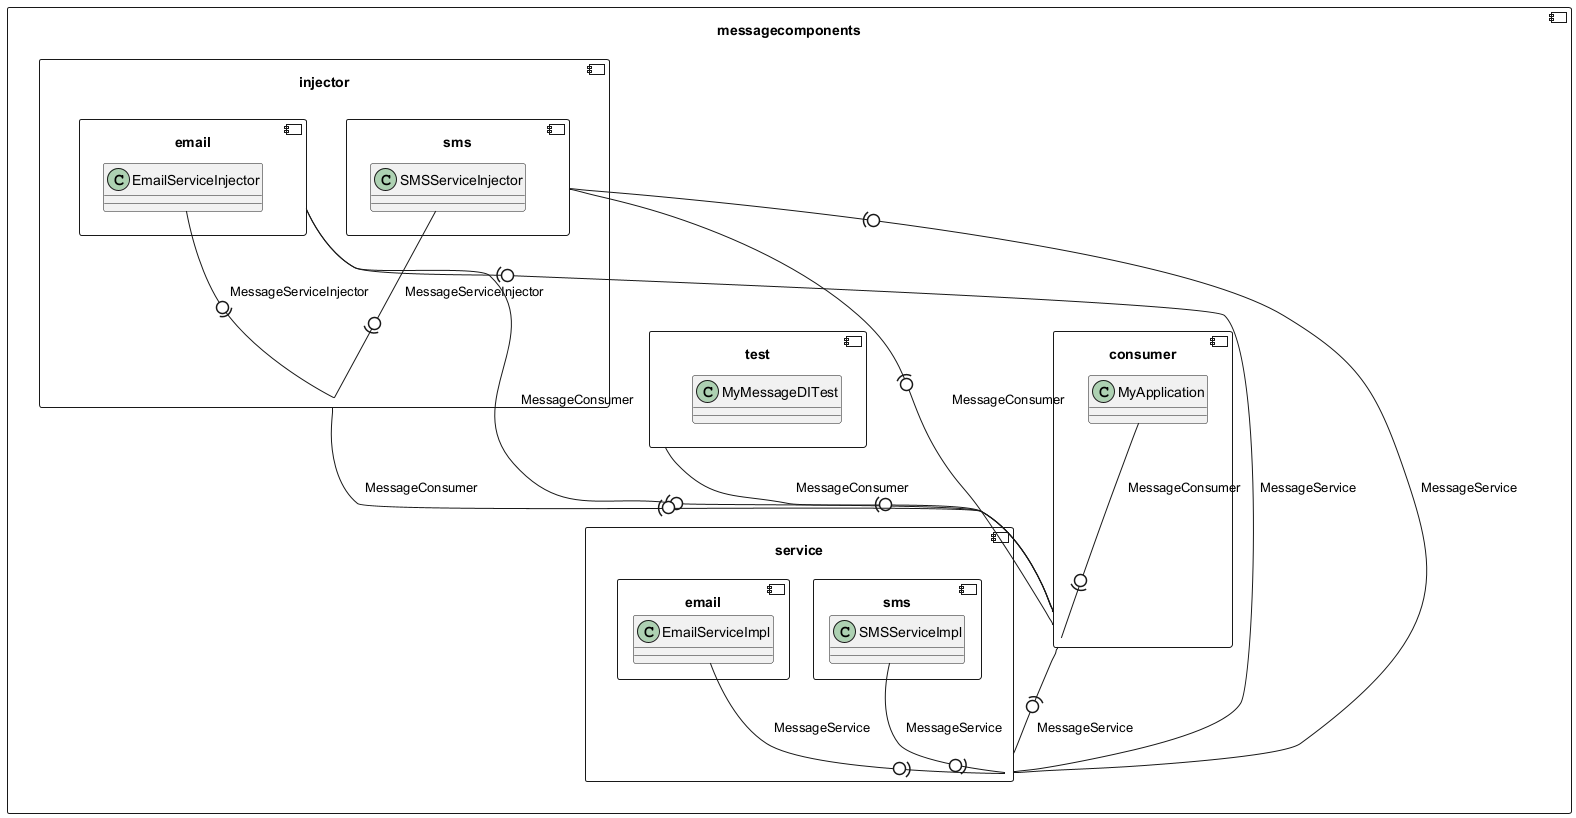

The diagram above was rendered by PlantUML. Its source (embedded in the PNG):
@startuml
component messagecomponents {
component messagecomponents.injector {
component messagecomponents.injector.email {
  class messagecomponents.injector.email.EmailServiceInjector
}
component messagecomponents.injector.sms {
  class messagecomponents.injector.sms.SMSServiceInjector
}
}
component messagecomponents.consumer {
  class messagecomponents.consumer.MyApplication
}
component messagecomponents.test {
  class messagecomponents.test.MyMessageDITest
}
component messagecomponents.service {
component messagecomponents.service.email {
  class messagecomponents.service.email.EmailServiceImpl
}
component messagecomponents.service.sms {
  class messagecomponents.service.sms.SMSServiceImpl
}
}
}
messagecomponents.consumer.MyApplication -0)- messagecomponents.consumer : "MessageConsumer"
messagecomponents.service.email.EmailServiceImpl -0)- messagecomponents.service : "MessageService"
messagecomponents.injector.email.EmailServiceInjector -0)- messagecomponents.injector : "MessageServiceInjector"
messagecomponents.service.sms.SMSServiceImpl -0)- messagecomponents.service : "MessageService"
messagecomponents.injector.sms.SMSServiceInjector -0)- messagecomponents.injector : "MessageServiceInjector"
messagecomponents.consumer -(0- messagecomponents.service : "MessageService"
messagecomponents.injector.email -(0- messagecomponents.consumer : "MessageConsumer"
messagecomponents.injector.email -(0- messagecomponents.service : "MessageService"
messagecomponents.injector.sms -(0- messagecomponents.consumer : "MessageConsumer"
messagecomponents.injector.sms -(0- messagecomponents.service : "MessageService"
messagecomponents.test -(0- messagecomponents.consumer : "MessageConsumer"
messagecomponents.injector -(0- messagecomponents.consumer : "MessageConsumer"
@enduml